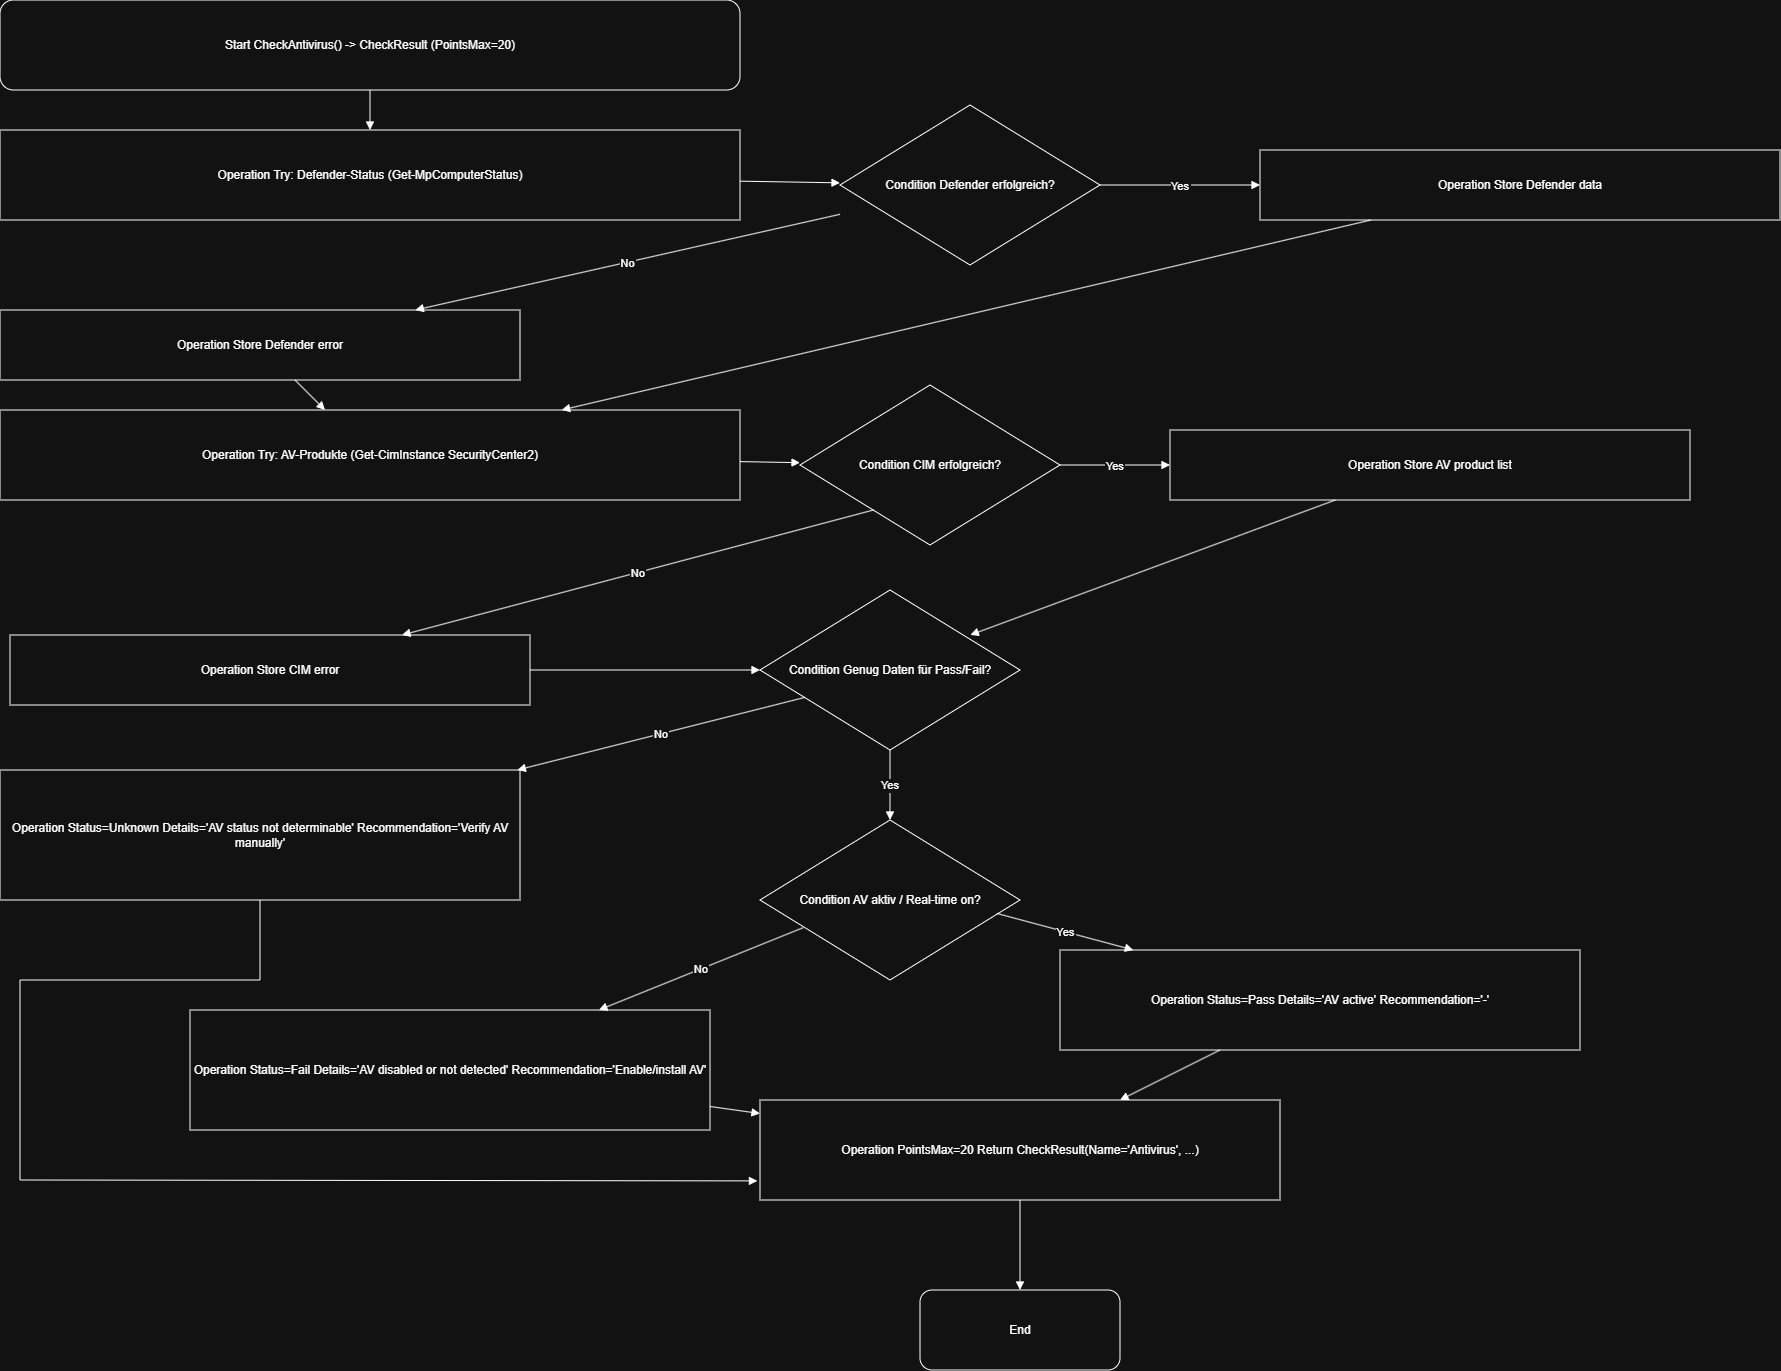

The diagram above was exported from draw.io. Its source (the exported page's mxGraphModel, read from the mxfile embedded in the PNG):
<mxGraphModel dx="1174" dy="686" grid="1" gridSize="10" guides="1" tooltips="1" connect="1" arrows="1" fold="1" page="1" pageScale="1" pageWidth="1920" pageHeight="1080" math="0" shadow="0">
  <root>
    <mxCell id="0" />
    <mxCell id="1" parent="0" />
    <mxCell id="572c13e4fe2e4d4f" parent="1" style="shape=terminator;whiteSpace=wrap;html=0;align=center;verticalAlign=middle;rounded=1;" value="Start CheckAntivirus() -&gt; CheckResult (PointsMax=20)" vertex="1">
      <mxGeometry height="90" width="740" x="60" y="60" as="geometry" />
    </mxCell>
    <mxCell id="ad41d86d0ac34175" parent="1" style="shape=rectangle;whiteSpace=wrap;html=0;align=center;verticalAlign=middle;" value="Operation Try: Defender-Status (Get-MpComputerStatus)" vertex="1">
      <mxGeometry height="90" width="740" x="60" y="190" as="geometry" />
    </mxCell>
    <mxCell id="4f67a0a811f94046" parent="1" style="shape=rhombus;whiteSpace=wrap;html=0;align=center;verticalAlign=middle;" value="Condition Defender erfolgreich?" vertex="1">
      <mxGeometry height="160" width="260" x="900" y="165" as="geometry" />
    </mxCell>
    <mxCell id="300ad714a7aa46d4" parent="1" style="shape=rectangle;whiteSpace=wrap;html=0;align=center;verticalAlign=middle;" value="Operation Store Defender data" vertex="1">
      <mxGeometry height="70" width="520" x="1320" y="210" as="geometry" />
    </mxCell>
    <mxCell id="0c1144696846452b" parent="1" style="shape=rectangle;whiteSpace=wrap;html=0;align=center;verticalAlign=middle;" value="Operation Store Defender error" vertex="1">
      <mxGeometry height="70" width="520" x="60" y="370" as="geometry" />
    </mxCell>
    <mxCell id="c199e2cbe118474e" parent="1" style="shape=rectangle;whiteSpace=wrap;html=0;align=center;verticalAlign=middle;" value="Operation Try: AV-Produkte (Get-CimInstance SecurityCenter2)" vertex="1">
      <mxGeometry height="90" width="740" x="60" y="470" as="geometry" />
    </mxCell>
    <mxCell id="c12faccce42e4a61" parent="1" style="shape=rhombus;whiteSpace=wrap;html=0;align=center;verticalAlign=middle;" value="Condition CIM erfolgreich?" vertex="1">
      <mxGeometry height="160" width="260" x="860" y="445" as="geometry" />
    </mxCell>
    <mxCell id="4ce2836b1e6346a6" parent="1" style="shape=rectangle;whiteSpace=wrap;html=0;align=center;verticalAlign=middle;" value="Operation Store AV product list" vertex="1">
      <mxGeometry height="70" width="520" x="1230" y="490" as="geometry" />
    </mxCell>
    <mxCell id="b0e72fa5a7c5401c" parent="1" style="shape=rectangle;whiteSpace=wrap;html=0;align=center;verticalAlign=middle;" value="Operation Store CIM error" vertex="1">
      <mxGeometry height="70" width="520" x="70" y="695" as="geometry" />
    </mxCell>
    <mxCell id="bca0317bd45a4f9d" parent="1" style="shape=rhombus;whiteSpace=wrap;html=0;align=center;verticalAlign=middle;" value="Condition Genug Daten für Pass/Fail?" vertex="1">
      <mxGeometry height="160" width="260" x="820" y="650" as="geometry" />
    </mxCell>
    <mxCell id="9eb68fe48ce54229" parent="1" style="shape=rectangle;whiteSpace=wrap;html=0;align=center;verticalAlign=middle;" value="Operation Status=Unknown Details='AV status not determinable' Recommendation='Verify AV manually'" vertex="1">
      <mxGeometry height="130" width="520" x="60" y="830" as="geometry" />
    </mxCell>
    <mxCell id="27ca65464dc64cba" parent="1" style="shape=rhombus;whiteSpace=wrap;html=0;align=center;verticalAlign=middle;" value="Condition AV aktiv / Real-time on?" vertex="1">
      <mxGeometry height="160" width="260" x="820" y="880" as="geometry" />
    </mxCell>
    <mxCell id="82b85524b6594de2" parent="1" style="shape=rectangle;whiteSpace=wrap;html=0;align=center;verticalAlign=middle;" value="Operation Status=Pass Details='AV active' Recommendation='-'" vertex="1">
      <mxGeometry height="100" width="520" x="1120" y="1010" as="geometry" />
    </mxCell>
    <mxCell id="629b8c3919e64d2a" parent="1" style="shape=rectangle;whiteSpace=wrap;html=0;align=center;verticalAlign=middle;" value="Operation Status=Fail Details='AV disabled or not detected' Recommendation='Enable/install AV'" vertex="1">
      <mxGeometry height="120" width="520" x="250" y="1070" as="geometry" />
    </mxCell>
    <mxCell id="e586c92e76704d0e" parent="1" style="shape=rectangle;whiteSpace=wrap;html=0;align=center;verticalAlign=middle;" value="Operation PointsMax=20 Return CheckResult(Name='Antivirus', ...)" vertex="1">
      <mxGeometry height="100" width="520" x="820" y="1160" as="geometry" />
    </mxCell>
    <mxCell id="4258f4c333094a82" parent="1" style="shape=terminator;whiteSpace=wrap;html=0;align=center;verticalAlign=middle;rounded=1;" value="End" vertex="1">
      <mxGeometry height="80" width="200" x="980" y="1350" as="geometry" />
    </mxCell>
    <mxCell id="55fccacbbe0e407b" edge="1" parent="1" source="572c13e4fe2e4d4f" style="endArrow=block;html=0;rounded=0;" target="ad41d86d0ac34175" value="">
      <mxGeometry relative="1" as="geometry" />
    </mxCell>
    <mxCell id="900a31b54d0247cf" edge="1" parent="1" source="ad41d86d0ac34175" style="endArrow=block;html=0;rounded=0;" target="4f67a0a811f94046" value="">
      <mxGeometry relative="1" as="geometry" />
    </mxCell>
    <mxCell id="bc06f7cca5fe4fc1" edge="1" parent="1" source="4f67a0a811f94046" style="endArrow=block;html=0;rounded=0;" target="300ad714a7aa46d4" value="Yes">
      <mxGeometry relative="1" as="geometry" />
    </mxCell>
    <mxCell id="1d0e0e754c7f438a" edge="1" parent="1" source="4f67a0a811f94046" style="endArrow=block;html=0;rounded=0;" target="0c1144696846452b" value="No">
      <mxGeometry relative="1" as="geometry" />
    </mxCell>
    <mxCell id="96f24a64bebd4fa7" edge="1" parent="1" source="300ad714a7aa46d4" style="endArrow=block;html=0;rounded=0;" target="c199e2cbe118474e" value="">
      <mxGeometry relative="1" as="geometry" />
    </mxCell>
    <mxCell id="eefb403896854a18" edge="1" parent="1" source="0c1144696846452b" style="endArrow=block;html=0;rounded=0;" target="c199e2cbe118474e" value="">
      <mxGeometry relative="1" as="geometry" />
    </mxCell>
    <mxCell id="290a48f5f83947a8" edge="1" parent="1" source="c199e2cbe118474e" style="endArrow=block;html=0;rounded=0;" target="c12faccce42e4a61" value="">
      <mxGeometry relative="1" as="geometry" />
    </mxCell>
    <mxCell id="f1fe4cfe105640db" edge="1" parent="1" source="c12faccce42e4a61" style="endArrow=block;html=0;rounded=0;" target="4ce2836b1e6346a6" value="Yes">
      <mxGeometry relative="1" as="geometry" />
    </mxCell>
    <mxCell id="ef8aa7aa42ff4c55" edge="1" parent="1" source="c12faccce42e4a61" style="endArrow=block;html=0;rounded=0;exitX=0.283;exitY=0.781;exitDx=0;exitDy=0;exitPerimeter=0;" target="b0e72fa5a7c5401c" value="No">
      <mxGeometry relative="1" as="geometry" />
    </mxCell>
    <mxCell id="ee6c999f44894d04" edge="1" parent="1" source="4ce2836b1e6346a6" style="endArrow=block;html=0;rounded=0;entryX=0.809;entryY=0.281;entryDx=0;entryDy=0;entryPerimeter=0;" target="bca0317bd45a4f9d" value="">
      <mxGeometry relative="1" as="geometry" />
    </mxCell>
    <mxCell id="10b3fc57bdff4313" edge="1" parent="1" source="b0e72fa5a7c5401c" style="endArrow=block;html=0;rounded=0;" target="bca0317bd45a4f9d" value="">
      <mxGeometry relative="1" as="geometry" />
    </mxCell>
    <mxCell id="6fa6fa471d634595" edge="1" parent="1" source="bca0317bd45a4f9d" style="endArrow=block;html=0;rounded=0;exitX=0.173;exitY=0.671;exitDx=0;exitDy=0;exitPerimeter=0;" target="9eb68fe48ce54229" value="No">
      <mxGeometry relative="1" as="geometry" />
    </mxCell>
    <mxCell id="87635ed9b66e4cd9" edge="1" parent="1" source="bca0317bd45a4f9d" style="endArrow=block;html=0;rounded=0;" target="27ca65464dc64cba" value="Yes">
      <mxGeometry relative="1" as="geometry" />
    </mxCell>
    <mxCell id="71742c69284245e3" edge="1" parent="1" source="27ca65464dc64cba" style="endArrow=block;html=0;rounded=0;exitX=0.911;exitY=0.584;exitDx=0;exitDy=0;exitPerimeter=0;" target="82b85524b6594de2" value="Yes">
      <mxGeometry relative="1" as="geometry" />
    </mxCell>
    <mxCell id="aa14f05ddea8411f" edge="1" parent="1" source="27ca65464dc64cba" style="endArrow=block;html=0;rounded=0;exitX=0.166;exitY=0.673;exitDx=0;exitDy=0;exitPerimeter=0;" target="629b8c3919e64d2a" value="No">
      <mxGeometry relative="1" as="geometry" />
    </mxCell>
    <mxCell id="02f70054408d4f1d" edge="1" parent="1" source="9eb68fe48ce54229" style="endArrow=block;html=0;rounded=0;entryX=-0.005;entryY=0.809;entryDx=0;entryDy=0;entryPerimeter=0;" target="e586c92e76704d0e" value="">
      <mxGeometry relative="1" as="geometry">
        <Array as="points">
          <mxPoint x="320" y="1040" />
          <mxPoint x="80" y="1040" />
          <mxPoint x="80" y="1240" />
        </Array>
        <mxPoint x="80" y="1280" as="targetPoint" />
      </mxGeometry>
    </mxCell>
    <mxCell id="34bef7648c1a48c8" edge="1" parent="1" source="82b85524b6594de2" style="endArrow=block;html=0;rounded=0;" target="e586c92e76704d0e" value="">
      <mxGeometry relative="1" as="geometry" />
    </mxCell>
    <mxCell id="31a143b3eaf14941" edge="1" parent="1" source="629b8c3919e64d2a" style="endArrow=block;html=0;rounded=0;" target="e586c92e76704d0e" value="">
      <mxGeometry relative="1" as="geometry" />
    </mxCell>
    <mxCell id="2b343c63c1284496" edge="1" parent="1" source="e586c92e76704d0e" style="endArrow=block;html=0;rounded=0;" target="4258f4c333094a82" value="">
      <mxGeometry relative="1" as="geometry" />
    </mxCell>
  </root>
</mxGraphModel>